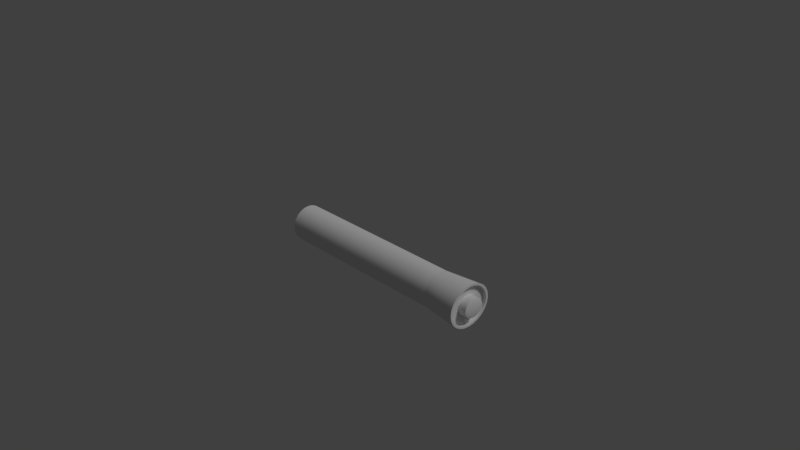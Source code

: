 # Source: dryEraseMarker1.blend  (saved by Blender 2.78.0; exported with 4.5.12 LTS)
import bpy
from mathutils import Matrix  # noqa: F401  (used for matrix-valued properties, if any)

bpy.ops.wm.read_factory_settings(use_empty=True)
scene = bpy.context.scene
scene.name = 'Scene'

# ---- collections
col_collection_1 = bpy.data.collections.new('Collection 1'); scene.collection.children.link(col_collection_1)

# ---- materials (node trees are filled in below, after node groups)
mat_color = bpy.data.materials.new('color')
mat_color.alpha_threshold = 0.0
mat_color.use_transparent_shadow = False
mat_color.roughness = 0.5
mat_color.specular_intensity = 0.125
mat_marker = bpy.data.materials.new('marker')
mat_marker.alpha_threshold = 0.0
mat_marker.use_transparent_shadow = False
mat_marker.roughness = 0.5
mat_marker.specular_intensity = 0.125

# ---- node groups
ng_auto_smooth = bpy.data.node_groups.new('Auto Smooth', 'GeometryNodeTree')
_s = ng_auto_smooth.interface.new_socket(name='Geometry', in_out='OUTPUT', socket_type='NodeSocketGeometry')
_s = ng_auto_smooth.interface.new_socket(name='Geometry', in_out='INPUT', socket_type='NodeSocketGeometry')
_s = ng_auto_smooth.interface.new_socket(name='Angle', in_out='INPUT', socket_type='NodeSocketFloat')
_s.subtype = 'ANGLE'
_s.min_value = 0.0
_s.max_value = 3.142
ng_auto_smooth.is_modifier = True
_N = ng_auto_smooth.nodes; _L = ng_auto_smooth.links
n0 = _N.new('NodeGroupOutput'); n0.name = 'Group Output'; n0.location = (480, -100)
n1 = _N.new('NodeGroupInput'); n1.name = 'Group Input'; n1.location = (-420, -300)
n2 = _N.new('NodeGroupInput'); n2.name = 'Group Input.001'; n2.location = (-60, -100)
n3 = _N.new('GeometryNodeSetShadeSmooth'); n3.name = 'Set Shade Smooth'; n3.location = (120, -100)
n3.domain = 'EDGE'
n4 = _N.new('GeometryNodeSetShadeSmooth'); n4.name = 'Set Shade Smooth.001'; n4.location = (300, -100)
n5 = _N.new('GeometryNodeInputMeshEdgeAngle'); n5.name = 'Edge Angle'; n5.location = (-420, -220)
n6 = _N.new('GeometryNodeInputEdgeSmooth'); n6.name = 'Is Edge Smooth'; n6.location = (-60, -160)
n7 = _N.new('GeometryNodeInputShadeSmooth'); n7.name = 'Is Face Smooth'; n7.location = (-240, -340)
n8 = _N.new('FunctionNodeBooleanMath'); n8.name = 'Boolean Math'; n8.location = (-60, -220)
n9 = _N.new('FunctionNodeCompare'); n9.name = 'Compare'; n9.location = (-240, -180)
n9.operation = 'LESS_EQUAL'
_L.new(n5.outputs[0], n9.inputs[0])
_L.new(n4.outputs[0], n0.inputs[0])
_L.new(n1.outputs[1], n9.inputs[1])
_L.new(n9.outputs[0], n8.inputs[0])
_L.new(n7.outputs[0], n8.inputs[1])
_L.new(n2.outputs[0], n3.inputs[0])
_L.new(n6.outputs[0], n3.inputs[1])
_L.new(n3.outputs[0], n4.inputs[0])
_L.new(n8.outputs[0], n3.inputs[2])
n0.is_active_output = True

# ---- material node trees

# ---- world
world_world = bpy.data.worlds.new('World'); scene.world = world_world
world_world.color = (0.05088, 0.05088, 0.05088)
world_world.use_sun_shadow = False
world_world.sun_shadow_jitter_overblur = 0.0
world_world.cycles.sampling_method = 'MANUAL'

# ---- cameras
cam_camera = bpy.data.cameras.new('Camera')
cam_camera.clip_end = 100.0
cam_camera.lens = 35.0
cam_camera.sensor_width = 32.0
cam_camera.sensor_height = 18.0
cam_camera.ortho_scale = 7.314
cam_camera.dof.focus_distance = 0.0
cam_camera.dof.aperture_fstop = 128.0

# ---- lights
light_lamp = bpy.data.lights.new('Lamp', 'SUN')
light_lamp.transmission_factor = 0.0
light_lamp.cutoff_distance = 30.0
light_lamp.angle = 0.1993
light_lamp.energy = 1.0
light_lamp.shadow_buffer_clip_start = 1.001
light_lamp.shadow_soft_size = 0.1
light_lamp.shadow_cascade_max_distance = 1000.0

# ---- meshes
me_cylinder = bpy.data.meshes.new('Cylinder')
me_cylinder.from_pydata([(1.157e-29, 0.25, -1.25), (-1.157e-29, 0.25, 1.25), (0.125, 0.2165, -1.25), (0.125, 0.2165, 1.25), (0.2165, 0.125, -1.25), (0.2165, 0.125, 1.25), (0.25, -1.093e-08, -1.25), (0.25, -1.093e-08, 1.25), (0.2165, -0.125, -1.25), (0.2165, -0.125, 1.25), (0.125, -0.2165, -1.25), (0.125, -0.2165, 1.25), (3.775e-08, -0.25, -1.25), (3.775e-08, -0.25, 1.25), (-0.125, -0.2165, -1.25), (-0.125, -0.2165, 1.25), (-0.2165, -0.125, -1.25), (-0.2165, -0.125, 1.25), (-0.25, -1.162e-07, -1.25), (-0.25, -1.162e-07, 1.25), (-0.2165, 0.125, -1.25), (-0.2165, 0.125, 1.25), (-0.125, 0.2165, -1.25), (-0.125, 0.2165, 1.25), (-2.04e-08, 0.2813, 1.75), (0.1582, 0.2436, 1.75), (0.274, 0.1406, 1.75), (0.3164, 1.447e-08, 1.75), (0.274, -0.1406, 1.75), (0.1582, -0.2436, 1.75), (2.737e-08, -0.2812, 1.75), (-0.1582, -0.2436, 1.75), (-0.274, -0.1406, 1.75), (-0.3164, -1.04e-07, 1.75), (-0.274, 0.1406, 1.75), (-0.1582, 0.2436, 1.75), (-2.425e-08, 0.125, 1.75), (0.07031, 0.1083, 1.75), (0.1218, 0.0625, 1.75), (0.1406, -3.228e-09, 1.75), (0.1218, -0.0625, 1.75), (0.07031, -0.1083, 1.75), (-3.012e-09, -0.125, 1.75), (-0.07031, -0.1083, 1.75), (-0.1218, -0.0625, 1.75), (-0.1406, -5.588e-08, 1.75), (-0.1218, 0.0625, 1.75), (-0.07031, 0.1083, 1.75), (-2.501e-08, 0.09375, 1.825), (0.05273, 0.08119, 1.825), (0.09134, 0.04687, 1.825), (0.1055, -6.767e-09, 1.825), (0.09134, -0.04688, 1.825), (0.05273, -0.08119, 1.825), (-9.089e-09, -0.09375, 1.825), (-0.05273, -0.08119, 1.825), (-0.09134, -0.04688, 1.825), (-0.1055, -4.626e-08, 1.825), (-0.09134, 0.04687, 1.825), (-0.05273, 0.08119, 1.825), (0.1218, -0.0625, 1.812), (0.07031, -0.1083, 1.812), (-0.07031, 0.1083, 1.812), (-2.534e-08, 0.125, 1.812), (0.07031, 0.1083, 1.812), (0.1218, 0.0625, 1.812), (-0.1218, -0.0625, 1.812), (-0.1406, -5.479e-08, 1.812), (-4.105e-09, -0.125, 1.812), (0.1406, -2.136e-09, 1.812), (-0.1218, 0.0625, 1.812), (-0.07031, -0.1083, 1.812), (-2.122e-08, 0.2531, 1.75), (0.1424, 0.2192, 1.75), (0.2466, 0.1266, 1.75), (0.2848, 1.097e-08, 1.75), (0.2466, -0.1266, 1.75), (0.1424, -0.2192, 1.75), (2.178e-08, -0.2531, 1.75), (-0.1424, -0.2192, 1.75), (-0.2466, -0.1266, 1.75), (-0.2848, -9.565e-08, 1.75), (-0.2466, 0.1266, 1.75), (-0.1424, 0.2192, 1.75), (-2.468e-08, 0.1125, 1.75), (0.06328, 0.09743, 1.75), (0.1096, 0.05625, 1.75), (0.1266, -4.954e-09, 1.75), (0.1096, -0.05625, 1.75), (0.06328, -0.09743, 1.75), (-5.567e-09, -0.1125, 1.75), (-0.06328, -0.09743, 1.75), (-0.1096, -0.05625, 1.75), (-0.1266, -5.234e-08, 1.75), (-0.1096, 0.05625, 1.75), (-0.06328, 0.09743, 1.75), (0.06484, 0.242, -1.25), (0.06484, 0.242, 1.25), (0.1772, 0.1772, -1.25), (0.1772, 0.1772, 1.25), (0.242, 0.06484, -1.25), (0.242, 0.06484, 1.25), (0.242, -0.06484, -1.25), (0.242, -0.06484, 1.25), (0.1772, -0.1772, -1.25), (0.1772, -0.1772, 1.25), (0.06484, -0.242, -1.25), (0.06484, -0.242, 1.25), (-0.06484, -0.242, -1.25), (-0.06484, -0.242, 1.25), (-0.1772, -0.1772, -1.25), (-0.1772, -0.1772, 1.25), (-0.242, -0.06484, -1.25), (-0.242, -0.06484, 1.25), (-0.242, 0.06484, -1.25), (-0.242, 0.06484, 1.25), (-0.1772, 0.1772, -1.25), (-0.1772, 0.1772, 1.25), (-0.06484, 0.242, -1.25), (-0.06484, 0.242, 1.25), (0.08207, 0.2723, 1.75), (0.2242, 0.1993, 1.75), (0.3063, 0.07295, 1.75), (0.3063, -0.07295, 1.75), (0.2242, -0.1993, 1.75), (0.08207, -0.2723, 1.75), (-0.08207, -0.2723, 1.75), (-0.2242, -0.1993, 1.75), (-0.3063, -0.07295, 1.75), (-0.3063, 0.07295, 1.75), (-0.2242, 0.1993, 1.75), (-0.08207, 0.2723, 1.75), (0.03647, 0.121, 1.75), (0.09965, 0.08858, 1.75), (0.1361, 0.03242, 1.75), (0.1361, -0.03242, 1.75), (0.09965, -0.08858, 1.75), (0.03647, -0.121, 1.75), (-0.03647, -0.121, 1.75), (-0.09965, -0.08858, 1.75), (-0.1361, -0.03242, 1.75), (-0.1361, 0.03242, 1.75), (-0.09965, 0.08858, 1.75), (-0.03647, 0.121, 1.75), (-4.289e-09, -0.1187, 1.75), (0.0668, -0.1028, 1.75), (-0.0668, 0.1028, 1.75), (-2.446e-08, 0.1188, 1.75), (0.1336, -4.091e-09, 1.75), (0.1157, -0.05938, 1.75), (0.02736, 0.09075, 1.825), (0.07474, 0.06643, 1.825), (0.1021, 0.02432, 1.825), (0.1021, -0.02432, 1.825), (0.07474, -0.06643, 1.825), (0.02736, -0.09075, 1.825), (-0.02736, -0.09075, 1.825), (-0.07474, -0.06643, 1.825), (-0.1021, -0.02432, 1.825), (-0.1021, 0.02432, 1.825), (-0.07474, 0.06643, 1.825), (-0.02736, 0.09075, 1.825), (-0.09965, -0.08858, 1.812), (0.03647, 0.121, 1.812), (-0.09965, 0.08858, 1.812), (0.1361, -0.03242, 1.812), (-0.03647, -0.121, 1.812), (-0.1361, 0.03242, 1.812), (0.1361, 0.03242, 1.812), (0.03647, -0.121, 1.812), (-0.1361, -0.03242, 1.812), (0.09965, 0.08858, 1.812), (-0.03647, 0.121, 1.812), (0.09965, -0.08858, 1.812), (0.07386, 0.245, 1.75), (0.2018, 0.1794, 1.75), (0.2757, 0.06565, 1.75), (0.2757, -0.06565, 1.75), (0.2018, -0.1794, 1.75), (0.07386, -0.245, 1.75), (-0.07386, -0.245, 1.75), (-0.2018, -0.1794, 1.75), (-0.2757, -0.06565, 1.75), (-0.2757, 0.06565, 1.75), (-0.2018, 0.1794, 1.75), (-0.07386, 0.245, 1.75), (0.03164, 0.105, 1.75), (0.08644, 0.07684, 1.75), (0.1181, 0.02812, 1.75), (0.1181, -0.02813, 1.75), (0.08644, -0.07684, 1.75), (0.03164, -0.105, 1.75), (-0.03164, -0.105, 1.75), (-0.08644, -0.07684, 1.75), (-0.1181, -0.02813, 1.75), (-0.1181, 0.02812, 1.75), (-0.08644, 0.07684, 1.75), (-0.03164, 0.105, 1.75), (-0.0668, -0.1028, 1.75), (-0.1157, -0.05938, 1.75), (0.0668, 0.1028, 1.75), (-0.1336, -5.411e-08, 1.75), (0.1157, 0.05937, 1.75), (-0.1157, 0.05937, 1.75), (-0.09125, 0.08111, 1.75), (0.1246, 0.02969, 1.75), (-0.1246, 0.02969, 1.75), (0.09125, 0.08111, 1.75), (-0.1246, -0.02969, 1.75), (0.0334, 0.1108, 1.75), (0.1246, -0.02969, 1.75), (-0.0334, 0.1108, 1.75), (0.09125, -0.08111, 1.75), (0.0334, -0.1108, 1.75), (-0.0334, -0.1108, 1.75), (-0.09125, -0.08111, 1.75), (-3.475e-09, 0.09375, -1.25), (0.04687, 0.08119, -1.25), (0.08119, 0.04687, -1.25), (0.09375, -2.57e-08, -1.25), (0.08119, -0.04688, -1.25), (0.04688, -0.08119, -1.25), (1.068e-08, -0.09375, -1.25), (-0.04687, -0.08119, -1.25), (-0.08119, -0.04688, -1.25), (-0.09375, -6.519e-08, -1.25), (-0.08119, 0.04687, -1.25), (-0.04688, 0.08119, -1.25), (0.02432, 0.09075, -1.25), (0.06643, 0.06643, -1.25), (0.09075, 0.02432, -1.25), (0.09075, -0.02432, -1.25), (0.06643, -0.06643, -1.25), (0.02432, -0.09075, -1.25), (-0.02432, -0.09075, -1.25), (-0.06643, -0.06643, -1.25), (-0.09075, -0.02432, -1.25), (-0.09075, 0.02432, -1.25), (-0.06643, 0.06643, -1.25), (-0.02432, 0.09075, -1.25), (-5.68e-09, 0.09141, -1.2), (0.0457, 0.07916, -1.2), (0.07916, 0.0457, -1.2), (0.09141, -2.373e-08, -1.2), (0.07916, -0.0457, -1.2), (0.0457, -0.07916, -1.2), (8.122e-09, -0.09141, -1.2), (-0.0457, -0.07916, -1.2), (-0.07916, -0.0457, -1.2), (-0.09141, -6.223e-08, -1.2), (-0.07916, 0.0457, -1.2), (-0.0457, 0.07916, -1.2), (0.02371, 0.08848, -1.2), (0.06477, 0.06477, -1.2), (0.08848, 0.02371, -1.2), (0.08848, -0.02371, -1.2), (0.06477, -0.06477, -1.2), (0.02371, -0.08848, -1.2), (-0.02371, -0.08848, -1.2), (-0.06477, -0.06477, -1.2), (-0.08848, -0.02371, -1.2), (-0.08848, 0.02371, -1.2), (-0.06477, 0.06477, -1.2), (-0.02371, 0.08848, -1.2), (-0.1421, 0.08203, -1.255), (-0.1588, 0.04255, -1.255), (0.1588, 0.04255, -1.255), (0.1421, 0.08203, -1.255), (0.1641, -1.791e-08, -1.255), (-0.1163, -0.1163, -1.255), (-0.08203, -0.1421, -1.255), (0.04255, 0.1588, -1.255), (-1.699e-10, 0.1641, -1.255), (-0.04255, -0.1588, -1.255), (-0.08203, 0.1421, -1.255), (-0.1163, 0.1163, -1.255), (0.04255, -0.1588, -1.255), (0.08203, -0.1421, -1.255), (0.1421, -0.08203, -1.255), (0.1588, -0.04255, -1.255), (-0.1421, -0.08203, -1.255), (-0.1588, -0.04255, -1.255), (-0.04255, 0.1588, -1.255), (0.08203, 0.1421, -1.255), (0.1163, -0.1163, -1.255), (0.1163, 0.1163, -1.255), (2.46e-08, -0.1641, -1.255), (-0.1641, -8.701e-08, -1.255), (-2.206e-08, 0.125, 1.7), (0.07031, 0.1083, 1.7), (0.1218, 0.0625, 1.7), (0.1406, -5.414e-09, 1.7), (0.1218, -0.0625, 1.7), (0.07031, -0.1083, 1.7), (-8.264e-10, -0.125, 1.7), (-0.07031, -0.1083, 1.7), (-0.1218, -0.0625, 1.7), (-0.1406, -5.806e-08, 1.7), (-0.1218, 0.0625, 1.7), (-0.07031, 0.1083, 1.7), (-1.903e-08, 0.2531, 1.7), (0.1424, 0.2192, 1.7), (0.2466, 0.1266, 1.7), (0.2848, 8.786e-09, 1.7), (0.2466, -0.1266, 1.7), (0.1424, -0.2192, 1.7), (2.396e-08, -0.2531, 1.7), (-0.1424, -0.2192, 1.7), (-0.2466, -0.1266, 1.7), (-0.2848, -9.783e-08, 1.7), (-0.2466, 0.1266, 1.7), (-0.1424, 0.2192, 1.7), (0.03647, 0.121, 1.7), (0.09965, 0.08858, 1.7), (0.1361, 0.03242, 1.7), (0.1361, -0.03242, 1.7), (0.09965, -0.08858, 1.7), (0.03647, -0.121, 1.7), (-0.03647, -0.121, 1.7), (-0.09965, -0.08858, 1.7), (-0.1361, -0.03242, 1.7), (-0.1361, 0.03242, 1.7), (-0.09965, 0.08858, 1.7), (-0.03647, 0.121, 1.7), (0.07386, 0.245, 1.7), (0.2018, 0.1794, 1.7), (0.2757, 0.06565, 1.7), (0.2757, -0.06565, 1.7), (0.2018, -0.1794, 1.7), (0.07386, -0.245, 1.7), (-0.07386, -0.245, 1.7), (-0.2018, -0.1794, 1.7), (-0.2757, -0.06565, 1.7), (-0.2757, 0.06565, 1.7), (-0.2018, 0.1794, 1.7), (-0.07386, 0.245, 1.7)], [], [(114, 115, 21, 20), (265, 264, 226, 237), (215, 199, 92, 193), (118, 119, 1, 0), (13, 107, 125, 30), (11, 105, 124, 29), (9, 103, 123, 28), (1, 119, 131, 24), (3, 97, 120, 25), (7, 101, 122, 27), (23, 117, 130, 35), (5, 99, 121, 26), (21, 115, 129, 34), (19, 113, 128, 33), (17, 111, 127, 32), (61, 173, 154, 53), (26, 121, 175, 74), (214, 198, 91, 192), (33, 128, 182, 81), (25, 120, 174, 73), (213, 144, 90, 191), (32, 127, 181, 80), (212, 145, 89, 190), (211, 147, 84, 197), (31, 126, 180, 79), (210, 149, 88, 189), (49, 150, 48, 161, 59, 160, 58, 159, 57, 158, 56, 157, 55, 156, 54, 155, 53, 154, 52, 153, 51, 152, 50, 151), (30, 125, 179, 78), (63, 172, 161, 48), (65, 171, 151, 50), (67, 170, 158, 57), (68, 169, 155, 54), (69, 168, 152, 51), (70, 167, 159, 58), (71, 166, 156, 55), (60, 165, 153, 52), (62, 164, 160, 59), (64, 163, 150, 49), (66, 162, 157, 56), (44, 139, 162, 66), (37, 132, 163, 64), (47, 142, 164, 62), (40, 135, 165, 60), (43, 138, 166, 71), (46, 141, 167, 70), (39, 134, 168, 69), (42, 137, 169, 68), (45, 140, 170, 67), (38, 133, 171, 65), (36, 143, 172, 63), (75, 176, 326, 303), (209, 200, 85, 186), (34, 129, 183, 82), (208, 201, 93, 194), (27, 122, 176, 75), (207, 202, 86, 187), (35, 130, 184, 83), (206, 203, 94, 195), (28, 123, 177, 76), (205, 148, 87, 188), (24, 131, 185, 72), (204, 146, 95, 196), (203, 204, 196, 94), (46, 142, 204, 203), (142, 47, 146, 204), (124, 28, 76, 178), (202, 205, 188, 86), (38, 134, 205, 202), (134, 39, 148, 205), (131, 35, 83, 185), (201, 206, 195, 93), (45, 141, 206, 201), (141, 46, 203, 206), (123, 27, 75, 177), (200, 207, 187, 85), (37, 133, 207, 200), (133, 38, 202, 207), (130, 34, 82, 184), (199, 208, 194, 92), (44, 140, 208, 199), (140, 45, 201, 208), (122, 26, 74, 176), (147, 209, 186, 84), (36, 132, 209, 147), (132, 37, 200, 209), (129, 33, 81, 183), (177, 75, 303, 327), (40, 136, 316, 292), (138, 43, 295, 318), (74, 175, 325, 302), (176, 74, 302, 326), (39, 135, 315, 291), (137, 42, 294, 317), (73, 174, 324, 301), (175, 73, 301, 325), (38, 134, 314, 290), (136, 41, 293, 316), (174, 72, 300, 324), (37, 133, 313, 289), (135, 40, 292, 315), (72, 185, 335, 300), (36, 132, 312, 288), (134, 39, 291, 314), (83, 184, 334, 311), (185, 83, 311, 335), (133, 38, 290, 313), (82, 183, 333, 310), (184, 82, 310, 334), (132, 37, 289, 312), (41, 136, 173, 61), (136, 40, 60, 173), (143, 47, 62, 172), (133, 37, 64, 171), (140, 44, 66, 170), (137, 41, 61, 169), (134, 38, 65, 168), (141, 45, 67, 167), (138, 42, 68, 166), (135, 39, 69, 165), (142, 46, 70, 164), (132, 36, 63, 163), (139, 43, 71, 162), (162, 71, 55, 157), (163, 63, 48, 150), (164, 70, 58, 160), (165, 69, 51, 153), (166, 68, 54, 156), (167, 67, 57, 159), (168, 65, 50, 152), (169, 61, 53, 155), (170, 66, 56, 158), (171, 64, 49, 151), (172, 62, 59, 161), (148, 210, 189, 87), (39, 135, 210, 148), (135, 40, 149, 210), (125, 29, 77, 179), (146, 211, 197, 95), (47, 143, 211, 146), (143, 36, 147, 211), (149, 212, 190, 88), (40, 136, 212, 149), (136, 41, 145, 212), (126, 30, 78, 180), (145, 213, 191, 89), (41, 137, 213, 145), (137, 42, 144, 213), (127, 31, 79, 181), (120, 24, 72, 174), (144, 214, 192, 90), (42, 138, 214, 144), (138, 43, 198, 214), (128, 32, 80, 182), (121, 25, 73, 175), (173, 60, 52, 154), (111, 15, 31, 127), (113, 17, 32, 128), (115, 19, 33, 129), (99, 3, 25, 121), (117, 21, 34, 130), (101, 5, 26, 122), (97, 1, 24, 120), (119, 23, 35, 131), (103, 7, 27, 123), (105, 9, 28, 124), (107, 11, 29, 125), (198, 215, 193, 91), (43, 139, 215, 198), (139, 44, 199, 215), (22, 23, 119, 118), (116, 117, 23, 22), (20, 21, 117, 116), (15, 109, 126, 31), (109, 13, 30, 126), (18, 19, 115, 114), (112, 113, 19, 18), (16, 17, 113, 112), (110, 111, 17, 16), (14, 15, 111, 110), (108, 109, 15, 14), (12, 13, 109, 108), (106, 107, 13, 12), (10, 11, 107, 106), (104, 105, 11, 10), (8, 9, 105, 104), (102, 103, 9, 8), (6, 7, 103, 102), (100, 101, 7, 6), (4, 5, 101, 100), (98, 99, 5, 4), (2, 3, 99, 98), (96, 97, 3, 2), (1, 97, 96, 0), (29, 124, 178, 77), (230, 219, 243, 254), (267, 266, 230, 218), (266, 268, 219, 230), (270, 269, 235, 223), (272, 271, 228, 216), (273, 270, 223, 234), (275, 274, 227, 238), (277, 276, 233, 221), (264, 275, 238, 226), (279, 278, 220, 231), (269, 280, 224, 235), (268, 279, 231, 219), (280, 281, 236, 224), (282, 272, 216, 239), (271, 283, 217, 228), (284, 277, 221, 232), (283, 285, 229, 217), (286, 273, 234, 222), (281, 287, 225, 236), (274, 282, 239, 227), (285, 267, 218, 229), (278, 284, 232, 220), (276, 286, 222, 233), (287, 265, 237, 225), (240, 252, 241, 253, 242, 254, 243, 255, 244, 256, 245, 257, 246, 258, 247, 259, 248, 260, 249, 261, 250, 262, 251, 263), (221, 233, 257, 245), (238, 227, 251, 262), (231, 220, 244, 255), (222, 234, 258, 246), (239, 216, 240, 263), (232, 221, 245, 256), (223, 235, 259, 247), (216, 228, 252, 240), (233, 222, 246, 257), (224, 236, 260, 248), (217, 229, 253, 241), (234, 223, 247, 258), (225, 237, 261, 249), (218, 230, 254, 242), (235, 224, 248, 259), (226, 238, 262, 250), (228, 217, 241, 252), (219, 231, 255, 243), (236, 225, 249, 260), (227, 239, 263, 251), (229, 218, 242, 253), (220, 232, 256, 244), (237, 226, 250, 261), (18, 114, 265, 287), (106, 12, 286, 276), (8, 104, 284, 278), (98, 4, 267, 285), (22, 118, 282, 274), (112, 18, 287, 281), (12, 108, 273, 286), (2, 98, 285, 283), (104, 10, 277, 284), (96, 2, 283, 271), (118, 0, 272, 282), (16, 112, 281, 280), (6, 102, 279, 268), (110, 16, 280, 269), (102, 8, 278, 279), (20, 116, 275, 264), (10, 106, 276, 277), (116, 22, 274, 275), (108, 14, 270, 273), (0, 96, 271, 272), (14, 110, 269, 270), (100, 6, 268, 266), (4, 100, 266, 267), (114, 20, 264, 265), (323, 335, 311, 299), (300, 335, 323, 288), (312, 324, 300, 288), (301, 324, 312, 289), (313, 325, 301, 289), (302, 325, 313, 290), (314, 326, 302, 290), (303, 326, 314, 291), (315, 327, 303, 291), (304, 327, 315, 292), (316, 328, 304, 292), (305, 328, 316, 293), (317, 329, 305, 293), (306, 329, 317, 294), (318, 330, 306, 294), (307, 330, 318, 295), (319, 331, 307, 295), (308, 331, 319, 296), (320, 332, 308, 296), (309, 332, 320, 297), (321, 333, 309, 297), (310, 333, 321, 298), (322, 334, 310, 298), (311, 334, 322, 299), (139, 44, 296, 319), (41, 137, 317, 293), (178, 76, 304, 328), (76, 177, 327, 304), (140, 45, 297, 320), (42, 138, 318, 294), (179, 77, 305, 329), (77, 178, 328, 305), (141, 46, 298, 321), (43, 139, 319, 295), (180, 78, 306, 330), (78, 179, 329, 306), (142, 47, 299, 322), (44, 140, 320, 296), (181, 79, 307, 331), (79, 180, 330, 307), (143, 36, 288, 323), (45, 141, 321, 297), (182, 80, 308, 332), (80, 181, 331, 308), (46, 142, 322, 298), (183, 81, 309, 333), (81, 182, 332, 309), (47, 143, 323, 299)])
me_cylinder.polygons.foreach_set('use_smooth', [1, 1, 1, 1, 1, 1, 1, 1, 1, 1, 1, 1, 1, 1, 1, 1, 1, 1, 1, 1, 1, 1, 1, 1, 1, 1, 1, 1, 1, 1, 1, 1, 1, 1, 1, 1, 1, 1, 1, 1, 1, 1, 1, 1, 1, 1, 1, 1, 1, 1, 1, 1, 1, 1, 1, 1, 1, 1, 1, 1, 1, 1, 1, 1, 1, 1, 1, 1, 1, 1, 1, 1, 1, 1, 1, 1, 1, 1, 1, 1, 1, 1, 1, 1, 1, 1, 1, 1, 1, 1, 1, 1, 1, 1, 1, 1, 1, 1, 1, 1, 1, 1, 1, 1, 1, 1, 1, 1, 1, 1, 1, 1, 1, 1, 1, 1, 1, 1, 1, 1, 1, 1, 1, 1, 1, 1, 1, 1, 1, 1, 1, 1, 1, 1, 1, 1, 1, 1, 1, 1, 1, 1, 1, 1, 1, 1, 1, 1, 1, 1, 1, 1, 1, 1, 1, 1, 1, 1, 1, 1, 1, 1, 1, 1, 1, 1, 1, 1, 1, 1, 1, 1, 1, 1, 1, 1, 1, 1, 1, 1, 1, 1, 1, 1, 1, 1, 1, 1, 1, 1, 1, 1, 1, 1, 1, 1, 1, 1, 1, 1, 1, 1, 1, 1, 1, 1, 1, 1, 1, 1, 1, 1, 1, 1, 1, 1, 1, 1, 1, 1, 1, 1, 1, 1, 1, 1, 1, 1, 1, 1, 1, 1, 1, 1, 1, 1, 1, 1, 1, 1, 1, 1, 1, 1, 1, 1, 1, 1, 1, 1, 1, 1, 1, 1, 1, 1, 1, 1, 1, 1, 1, 1, 1, 1, 1, 1, 1, 1, 0, 0, 0, 0, 0, 0, 0, 0, 0, 0, 0, 0, 0, 0, 0, 0, 0, 0, 0, 0, 0, 0, 1, 1, 1, 1, 1, 1, 1, 1, 1, 1, 1, 1, 1, 1, 1, 1, 1, 1, 1, 1, 1, 1, 1, 1])
me_cylinder.polygons.foreach_set('material_index', [1, 1, 0, 1, 0, 0, 0, 0, 0, 0, 0, 0, 0, 0, 0, 0, 0, 0, 0, 0, 0, 0, 0, 0, 0, 0, 0, 0, 0, 0, 0, 0, 0, 0, 0, 0, 0, 0, 0, 0, 0, 0, 0, 0, 0, 0, 0, 0, 0, 0, 0, 0, 0, 0, 0, 0, 0, 0, 0, 0, 0, 0, 0, 0, 0, 0, 0, 0, 0, 0, 0, 0, 0, 0, 0, 0, 0, 0, 0, 0, 0, 0, 0, 0, 0, 0, 0, 0, 0, 0, 0, 0, 0, 0, 0, 0, 0, 0, 0, 0, 0, 0, 0, 0, 0, 0, 0, 0, 0, 0, 0, 0, 0, 0, 0, 0, 0, 0, 0, 0, 0, 0, 0, 0, 0, 0, 0, 0, 0, 0, 0, 0, 0, 0, 0, 0, 0, 0, 0, 0, 0, 0, 0, 0, 0, 0, 0, 0, 0, 0, 0, 0, 0, 0, 0, 0, 0, 0, 0, 0, 0, 0, 0, 0, 0, 0, 0, 0, 0, 1, 1, 1, 0, 0, 1, 1, 1, 1, 1, 1, 1, 1, 1, 1, 1, 1, 1, 1, 1, 1, 1, 1, 1, 0, 1, 1, 1, 1, 1, 1, 1, 1, 1, 1, 1, 1, 1, 1, 1, 1, 1, 1, 1, 1, 1, 1, 1, 1, 1, 1, 1, 1, 1, 1, 1, 1, 1, 1, 1, 1, 1, 1, 1, 1, 1, 1, 1, 1, 1, 1, 1, 1, 1, 1, 1, 1, 1, 1, 1, 1, 1, 1, 1, 1, 1, 1, 1, 1, 1, 1, 1, 1, 1, 1, 1, 1, 0, 0, 0, 0, 0, 0, 0, 0, 0, 0, 0, 0, 0, 0, 0, 0, 0, 0, 0, 0, 0, 0, 0, 0, 0, 0, 0, 0, 0, 0, 0, 0, 0, 0, 0, 0, 0, 0, 0, 0, 0, 0, 0, 0, 0, 0, 0, 0])
_k = set([(0, 96), (0, 118), (1, 97), (1, 119), (2, 96), (2, 98), (3, 97), (3, 99), (4, 98), (4, 100), (5, 99), (5, 101), (6, 100), (6, 102), (7, 101), (7, 103), (8, 102), (8, 104), (9, 103), (9, 105), (10, 104), (10, 106), (11, 105), (11, 107), (12, 106), (12, 108), (13, 107), (13, 109), (14, 108), (14, 110), (15, 109), (15, 111), (16, 110), (16, 112), (17, 111), (17, 113), (18, 112), (18, 114), (19, 113), (19, 115), (20, 114), (20, 116), (21, 115), (21, 117), (22, 116), (22, 118), (23, 117), (23, 119), (216, 228), (216, 239), (217, 228), (217, 229), (218, 229), (218, 230), (219, 230), (219, 231), (220, 231), (220, 232), (221, 232), (221, 233), (222, 233), (222, 234), (223, 234), (223, 235), (224, 235), (224, 236), (225, 236), (225, 237), (226, 237), (226, 238), (227, 238), (227, 239), (240, 252), (240, 263), (241, 252), (241, 253), (242, 253), (242, 254), (243, 254), (243, 255), (244, 255), (244, 256), (245, 256), (245, 257), (246, 257), (246, 258), (247, 258), (247, 259), (248, 259), (248, 260), (249, 260), (249, 261), (250, 261), (250, 262), (251, 262), (251, 263)])
me_cylinder.attributes.new('sharp_edge', 'BOOLEAN', 'EDGE').data.foreach_set('value', [ (min(e.vertices), max(e.vertices)) in _k for e in me_cylinder.edges])
_uv = me_cylinder.uv_layers.new(name='UVMap')
_uv.uv.foreach_set('vector', [0.03304, 0.0093, 0.0125, 0.9139, 0.01361, 0.9185, 0.03511, 0.01247, 0.03175, 0.007506, 0.03287, 0.01198, 0.03043, 0.01483, 0.02972, 0.01308, 0.2336, 0.7265, 0.2287, 0.7078, 0.2327, 0.7082, 0.2373, 0.726, 0.03749, 0.02297, 0.01485, 0.9399, 0.01435, 0.9495, 0.037, 0.02599, 0.3542, 0.04731, 0.4354, 0.01409, 0.4904, 0.1322, 0.4181, 0.1668, 0.5217, 0.0001176, 0.6085, 0.006584, 0.6456, 0.08098, 0.5657, 0.1038, 0.6909, 0.03401, 0.7629, 0.08223, 0.8429, 0.05368, 0.7344, 0.06406, 0.6457, 0.593, 0.5646, 0.6262, 0.5094, 0.5081, 0.5818, 0.4735, 0.778, 0.48, 0.7184, 0.544, 0.6508, 0.4324, 0.7164, 0.3857, 0.8179, 0.1503, 0.8439, 0.2338, 0.9123, 0.1833, 0.9999, 0.05315, 0.4783, 0.6402, 0.3914, 0.6337, 0.3542, 0.5595, 0.4341, 0.5367, 0.844, 0.3206, 0.821, 0.4043, 0.7799, 0.3319, 0.8434, 0.2676, 0.3091, 0.6063, 0.237, 0.5581, 0.157, 0.5868, 0.2655, 0.5764, 0.1821, 0.49, 0.156, 0.4065, 0.08781, 0.457, 0.0001176, 0.5872, 0.156, 0.3197, 0.179, 0.236, 0.2202, 0.3082, 0.1568, 0.3726, 0.1426, 0.688, 0.1586, 0.697, 0.1462, 0.7101, 0.1343, 0.7038, 0.8434, 0.2676, 0.7799, 0.3319, 0.7608, 0.3253, 0.8171, 0.265, 0.2522, 0.7601, 0.2384, 0.7452, 0.2419, 0.7437, 0.255, 0.7578, 0.0001176, 0.5872, 0.08781, 0.457, 0.1308, 0.4488, 0.09793, 0.535, 0.7164, 0.3857, 0.6508, 0.4324, 0.6398, 0.421, 0.7017, 0.3764, 0.285, 0.7821, 0.266, 0.775, 0.268, 0.7719, 0.286, 0.7786, 0.1568, 0.3726, 0.2202, 0.3082, 0.2393, 0.3148, 0.1831, 0.3752, 0.3231, 0.7865, 0.304, 0.7892, 0.304, 0.7854, 0.3222, 0.7829, 0.3251, 0.6513, 0.3441, 0.6584, 0.3421, 0.6615, 0.3241, 0.6548, 0.2836, 0.2544, 0.3491, 0.2077, 0.3601, 0.2191, 0.2983, 0.2636, 0.3564, 0.7723, 0.3423, 0.7839, 0.3403, 0.7804, 0.3537, 0.7694, 0.1438, 0.7852, 0.1315, 0.7917, 0.1178, 0.7948, 0.1037, 0.7949, 0.09032, 0.7914, 0.07842, 0.7851, 0.069, 0.7761, 0.06238, 0.7656, 0.05932, 0.7537, 0.0596, 0.7415, 0.0636, 0.7297, 0.07069, 0.7189, 0.08086, 0.71, 0.09315, 0.7035, 0.1069, 0.7003, 0.1209, 0.7003, 0.1343, 0.7038, 0.1462, 0.7101, 0.1556, 0.719, 0.1622, 0.7296, 0.1653, 0.7414, 0.165, 0.7537, 0.161, 0.7655, 0.1539, 0.7763, 0.4181, 0.1668, 0.4904, 0.1322, 0.4938, 0.1477, 0.4254, 0.1805, 0.1198, 0.8122, 0.1003, 0.8122, 0.1037, 0.7949, 0.1178, 0.7948, 0.1782, 0.7715, 0.169, 0.7863, 0.1539, 0.7763, 0.161, 0.7655, 0.04106, 0.7559, 0.04143, 0.7397, 0.0596, 0.7415, 0.05932, 0.7537, 0.1048, 0.6829, 0.1243, 0.683, 0.1209, 0.7003, 0.1069, 0.7003, 0.1835, 0.7393, 0.1832, 0.7555, 0.165, 0.7537, 0.1653, 0.7414, 0.05364, 0.7859, 0.04514, 0.7715, 0.06238, 0.7656, 0.069, 0.7761, 0.06916, 0.6965, 0.0859, 0.6874, 0.09315, 0.7035, 0.08086, 0.71, 0.171, 0.7092, 0.1795, 0.7237, 0.1622, 0.7296, 0.1556, 0.719, 0.082, 0.8072, 0.06604, 0.7982, 0.07842, 0.7851, 0.09032, 0.7914, 0.1555, 0.7987, 0.1387, 0.8077, 0.1315, 0.7917, 0.1438, 0.7852, 0.04639, 0.7237, 0.05565, 0.7089, 0.07069, 0.7189, 0.0636, 0.7297, 0.007469, 0.7076, 0.02203, 0.683, 0.05565, 0.7089, 0.04639, 0.7237, 0.1813, 0.8328, 0.1549, 0.8474, 0.1387, 0.8077, 0.1555, 0.7987, 0.06595, 0.8462, 0.04084, 0.8315, 0.06604, 0.7982, 0.082, 0.8072, 0.2037, 0.6837, 0.2174, 0.7074, 0.1795, 0.7237, 0.171, 0.7092, 0.04332, 0.6624, 0.06977, 0.6478, 0.0859, 0.6874, 0.06916, 0.6965, 0.02093, 0.8115, 0.007179, 0.7878, 0.04514, 0.7715, 0.05364, 0.7859, 0.2245, 0.7335, 0.2244, 0.7607, 0.1832, 0.7555, 0.1835, 0.7393, 0.09948, 0.6404, 0.1299, 0.6409, 0.1243, 0.683, 0.1048, 0.6829, 0.0001176, 0.7617, 0.0001176, 0.7345, 0.04143, 0.7397, 0.04106, 0.7559, 0.2171, 0.7875, 0.2026, 0.8121, 0.169, 0.7863, 0.1782, 0.7715, 0.1252, 0.8547, 0.09476, 0.8543, 0.1003, 0.8122, 0.1198, 0.8122, 0.9021, 0.1054, 0.8694, 0.1915, 0.8095, 0.2005, 0.8161, 0.1514, 0.3579, 0.6733, 0.3717, 0.6882, 0.3682, 0.6897, 0.3551, 0.6756, 0.2655, 0.5764, 0.157, 0.5868, 0.1878, 0.5557, 0.2779, 0.5531, 0.2341, 0.6902, 0.2395, 0.6727, 0.2429, 0.675, 0.2378, 0.6916, 0.9999, 0.05315, 0.9123, 0.1833, 0.8694, 0.1915, 0.9021, 0.1054, 0.3765, 0.7069, 0.3814, 0.7256, 0.3774, 0.7252, 0.3728, 0.7074, 0.4341, 0.5367, 0.3542, 0.5595, 0.3593, 0.54, 0.4347, 0.5193, 0.2536, 0.6611, 0.2678, 0.6495, 0.2698, 0.653, 0.2563, 0.664, 0.7344, 0.06406, 0.8429, 0.05368, 0.8122, 0.0848, 0.7219, 0.08738, 0.376, 0.7432, 0.3706, 0.7607, 0.3672, 0.7584, 0.3723, 0.7418, 0.5818, 0.4735, 0.5094, 0.5081, 0.506, 0.4926, 0.5744, 0.4597, 0.287, 0.6469, 0.3061, 0.6442, 0.306, 0.6481, 0.2879, 0.6505, 0.2678, 0.6495, 0.287, 0.6469, 0.2879, 0.6505, 0.2698, 0.653, 0.2658, 0.6459, 0.2853, 0.6404, 0.287, 0.6469, 0.2678, 0.6495, 0.2853, 0.6404, 0.3062, 0.6404, 0.3061, 0.6442, 0.287, 0.6469, 0.6456, 0.08098, 0.7344, 0.06406, 0.7219, 0.08738, 0.6405, 0.1005, 0.3814, 0.7256, 0.376, 0.7432, 0.3723, 0.7418, 0.3774, 0.7252, 0.3854, 0.7261, 0.3825, 0.7456, 0.376, 0.7432, 0.3814, 0.7256, 0.3825, 0.7456, 0.3741, 0.763, 0.3706, 0.7607, 0.376, 0.7432, 0.5094, 0.5081, 0.4341, 0.5367, 0.4347, 0.5193, 0.506, 0.4926, 0.2395, 0.6727, 0.2536, 0.6611, 0.2563, 0.664, 0.2429, 0.675, 0.236, 0.6704, 0.2489, 0.656, 0.2536, 0.6611, 0.2395, 0.6727, 0.2489, 0.656, 0.2658, 0.6459, 0.2678, 0.6495, 0.2536, 0.6611, 0.8429, 0.05368, 0.9999, 0.05315, 0.9021, 0.1054, 0.8122, 0.0848, 0.3717, 0.6882, 0.3765, 0.7069, 0.3728, 0.7074, 0.3682, 0.6897, 0.3752, 0.6867, 0.3831, 0.706, 0.3765, 0.7069, 0.3717, 0.6882, 0.3831, 0.706, 0.3854, 0.7261, 0.3814, 0.7256, 0.3765, 0.7069, 0.3542, 0.5595, 0.2655, 0.5764, 0.2779, 0.5531, 0.3593, 0.54, 0.2287, 0.7078, 0.2341, 0.6902, 0.2378, 0.6916, 0.2327, 0.7082, 0.2247, 0.7073, 0.2276, 0.6878, 0.2341, 0.6902, 0.2287, 0.7078, 0.2276, 0.6878, 0.236, 0.6704, 0.2395, 0.6727, 0.2341, 0.6902, 0.9123, 0.1833, 0.8434, 0.2676, 0.8171, 0.265, 0.8694, 0.1915, 0.3441, 0.6584, 0.3579, 0.6733, 0.3551, 0.6756, 0.3421, 0.6615, 0.3462, 0.6554, 0.3628, 0.6693, 0.3579, 0.6733, 0.3441, 0.6584, 0.3628, 0.6693, 0.3752, 0.6867, 0.3717, 0.6882, 0.3579, 0.6733, 0.157, 0.5868, 0.0001176, 0.5872, 0.09793, 0.535, 0.1878, 0.5557, 0.8122, 0.0848, 0.9021, 0.1054, 0.8161, 0.1514, 0.7714, 0.1297, 0.6145, 0.2616, 0.5915, 0.272, 0.5935, 0.2388, 0.6248, 0.2329, 0.466, 0.3343, 0.4359, 0.3525, 0.4094, 0.3283, 0.443, 0.3044, 0.8171, 0.265, 0.7608, 0.3253, 0.7294, 0.3074, 0.7752, 0.2558, 0.8694, 0.1915, 0.8171, 0.265, 0.7752, 0.2558, 0.8095, 0.2005, 0.6356, 0.2494, 0.63, 0.2539, 0.6484, 0.2317, 0.6607, 0.2347, 0.5308, 0.2997, 0.498, 0.3162, 0.4796, 0.2819, 0.5187, 0.264, 0.7017, 0.3764, 0.6398, 0.421, 0.6197, 0.3944, 0.6767, 0.3535, 0.7608, 0.3253, 0.7017, 0.3764, 0.6767, 0.3535, 0.7294, 0.3074, 0.616, 0.2557, 0.6307, 0.2499, 0.6572, 0.246, 0.6432, 0.2642, 0.5915, 0.272, 0.5628, 0.2848, 0.5573, 0.2494, 0.5935, 0.2388, 0.6398, 0.421, 0.5744, 0.4597, 0.5582, 0.4295, 0.6197, 0.3944, 0.5637, 0.2836, 0.5932, 0.2671, 0.6205, 0.2864, 0.5908, 0.3106, 0.63, 0.2539, 0.6145, 0.2616, 0.6248, 0.2329, 0.6484, 0.2317, 0.5744, 0.4597, 0.506, 0.4926, 0.495, 0.4613, 0.5582, 0.4295, 0.5007, 0.3247, 0.5319, 0.3066, 0.5565, 0.3355, 0.5197, 0.3585, 0.6307, 0.2499, 0.6356, 0.2494, 0.6607, 0.2347, 0.6572, 0.246, 0.4347, 0.5193, 0.3593, 0.54, 0.3621, 0.5039, 0.4296, 0.486, 0.506, 0.4926, 0.4347, 0.5193, 0.4296, 0.486, 0.495, 0.4613, 0.5932, 0.2671, 0.616, 0.2557, 0.6432, 0.2642, 0.6205, 0.2864, 0.2779, 0.5531, 0.1878, 0.5557, 0.2285, 0.5108, 0.2937, 0.5131, 0.3593, 0.54, 0.2779, 0.5531, 0.2937, 0.5131, 0.3621, 0.5039, 0.5319, 0.3066, 0.5637, 0.2836, 0.5908, 0.3106, 0.5565, 0.3355, 0.1587, 0.649, 0.1838, 0.6637, 0.1586, 0.697, 0.1426, 0.688, 0.1838, 0.6637, 0.2037, 0.6837, 0.171, 0.7092, 0.1586, 0.697, 0.09476, 0.8543, 0.06595, 0.8462, 0.082, 0.8072, 0.1003, 0.8122, 0.2026, 0.8121, 0.1813, 0.8328, 0.1555, 0.7987, 0.169, 0.7863, 0.0001176, 0.7345, 0.007469, 0.7076, 0.04639, 0.7237, 0.04143, 0.7397, 0.1299, 0.6409, 0.1587, 0.649, 0.1426, 0.688, 0.1243, 0.683, 0.2244, 0.7607, 0.2171, 0.7875, 0.1782, 0.7715, 0.1832, 0.7555, 0.007179, 0.7878, 0.0001176, 0.7617, 0.04106, 0.7559, 0.04514, 0.7715, 0.06977, 0.6478, 0.09948, 0.6404, 0.1048, 0.6829, 0.0859, 0.6874, 0.2174, 0.7074, 0.2245, 0.7335, 0.1835, 0.7393, 0.1795, 0.7237, 0.04084, 0.8315, 0.02093, 0.8115, 0.05364, 0.7859, 0.06604, 0.7982, 0.1549, 0.8474, 0.1252, 0.8547, 0.1198, 0.8122, 0.1387, 0.8077, 0.02203, 0.683, 0.04332, 0.6624, 0.06916, 0.6965, 0.05565, 0.7089, 0.05565, 0.7089, 0.06916, 0.6965, 0.08086, 0.71, 0.07069, 0.7189, 0.1387, 0.8077, 0.1198, 0.8122, 0.1178, 0.7948, 0.1315, 0.7917, 0.06604, 0.7982, 0.05364, 0.7859, 0.069, 0.7761, 0.07842, 0.7851, 0.1795, 0.7237, 0.1835, 0.7393, 0.1653, 0.7414, 0.1622, 0.7296, 0.0859, 0.6874, 0.1048, 0.6829, 0.1069, 0.7003, 0.09315, 0.7035, 0.04514, 0.7715, 0.04106, 0.7559, 0.05932, 0.7537, 0.06238, 0.7656, 0.1832, 0.7555, 0.1782, 0.7715, 0.161, 0.7655, 0.165, 0.7537, 0.1243, 0.683, 0.1426, 0.688, 0.1343, 0.7038, 0.1209, 0.7003, 0.04143, 0.7397, 0.04639, 0.7237, 0.0636, 0.7297, 0.0596, 0.7415, 0.169, 0.7863, 0.1555, 0.7987, 0.1438, 0.7852, 0.1539, 0.7763, 0.1003, 0.8122, 0.082, 0.8072, 0.09032, 0.7914, 0.1037, 0.7949, 0.3706, 0.7607, 0.3564, 0.7723, 0.3537, 0.7694, 0.3672, 0.7584, 0.3741, 0.763, 0.3612, 0.7774, 0.3564, 0.7723, 0.3706, 0.7607, 0.3612, 0.7774, 0.3442, 0.7875, 0.3423, 0.7839, 0.3564, 0.7723, 0.4904, 0.1322, 0.5657, 0.1038, 0.5651, 0.1211, 0.4938, 0.1477, 0.3061, 0.6442, 0.3251, 0.6513, 0.3241, 0.6548, 0.306, 0.6481, 0.3062, 0.6404, 0.327, 0.6453, 0.3251, 0.6513, 0.3061, 0.6442, 0.327, 0.6453, 0.3462, 0.6554, 0.3441, 0.6584, 0.3251, 0.6513, 0.3423, 0.7839, 0.3231, 0.7865, 0.3222, 0.7829, 0.3403, 0.7804, 0.3442, 0.7875, 0.3248, 0.793, 0.3231, 0.7865, 0.3423, 0.7839, 0.3248, 0.793, 0.3039, 0.793, 0.304, 0.7892, 0.3231, 0.7865, 0.3491, 0.2077, 0.4181, 0.1668, 0.4254, 0.1805, 0.3601, 0.2191, 0.304, 0.7892, 0.285, 0.7821, 0.286, 0.7786, 0.304, 0.7854, 0.3039, 0.793, 0.2831, 0.7881, 0.285, 0.7821, 0.304, 0.7892, 0.2831, 0.7881, 0.2639, 0.7781, 0.266, 0.775, 0.285, 0.7821, 0.2202, 0.3082, 0.2836, 0.2544, 0.2983, 0.2636, 0.2393, 0.3148, 0.6508, 0.4324, 0.5818, 0.4735, 0.5744, 0.4597, 0.6398, 0.421, 0.266, 0.775, 0.2522, 0.7601, 0.255, 0.7578, 0.268, 0.7719, 0.2639, 0.7781, 0.2473, 0.7641, 0.2522, 0.7601, 0.266, 0.775, 0.2473, 0.7641, 0.2349, 0.7467, 0.2384, 0.7452, 0.2522, 0.7601, 0.08781, 0.457, 0.1568, 0.3726, 0.1831, 0.3752, 0.1308, 0.4488, 0.7799, 0.3319, 0.7164, 0.3857, 0.7017, 0.3764, 0.7608, 0.3253, 0.1586, 0.697, 0.171, 0.7092, 0.1556, 0.719, 0.1462, 0.7101, 0.179, 0.236, 0.2219, 0.1602, 0.2836, 0.2544, 0.2202, 0.3082, 0.156, 0.4065, 0.156, 0.3197, 0.1568, 0.3726, 0.08781, 0.457, 0.237, 0.5581, 0.1821, 0.49, 0.0001176, 0.5872, 0.157, 0.5868, 0.821, 0.4043, 0.778, 0.48, 0.7164, 0.3857, 0.7799, 0.3319, 0.3914, 0.6337, 0.3091, 0.6063, 0.2655, 0.5764, 0.3542, 0.5595, 0.8439, 0.2338, 0.844, 0.3206, 0.8434, 0.2676, 0.9123, 0.1833, 0.7184, 0.544, 0.6457, 0.593, 0.5818, 0.4735, 0.6508, 0.4324, 0.5646, 0.6262, 0.4783, 0.6402, 0.4341, 0.5367, 0.5094, 0.5081, 0.7629, 0.08223, 0.8179, 0.1503, 0.9999, 0.05315, 0.8429, 0.05368, 0.6085, 0.006584, 0.6909, 0.03401, 0.7344, 0.06406, 0.6456, 0.08098, 0.4354, 0.01409, 0.5217, 0.0001176, 0.5657, 0.1038, 0.4904, 0.1322, 0.2384, 0.7452, 0.2336, 0.7265, 0.2373, 0.726, 0.2419, 0.7437, 0.2349, 0.7467, 0.227, 0.7274, 0.2336, 0.7265, 0.2384, 0.7452, 0.227, 0.7274, 0.2247, 0.7073, 0.2287, 0.7078, 0.2336, 0.7265, 0.03734, 0.01964, 0.01485, 0.9315, 0.01485, 0.9399, 0.03749, 0.02297, 0.03671, 0.01601, 0.01441, 0.9243, 0.01485, 0.9315, 0.03734, 0.01964, 0.03511, 0.01247, 0.01361, 0.9185, 0.01441, 0.9243, 0.03671, 0.01601, 0.2219, 0.1602, 0.2815, 0.09627, 0.3491, 0.2077, 0.2836, 0.2544, 0.2815, 0.09627, 0.3542, 0.04731, 0.4181, 0.1668, 0.3491, 0.2077, 0.03002, 0.007734, 0.01116, 0.9107, 0.0125, 0.9139, 0.03304, 0.0093, 0.02693, 0.009064, 0.009655, 0.9087, 0.01116, 0.9107, 0.03002, 0.007734, 0.02469, 0.01205, 0.00806, 0.908, 0.009655, 0.9087, 0.02693, 0.009064, 0.02288, 0.01543, 0.006443, 0.9087, 0.00806, 0.908, 0.02469, 0.01205, 0.02202, 0.01896, 0.004872, 0.9107, 0.006443, 0.9087, 0.02288, 0.01543, 0.02165, 0.02222, 0.003414, 0.9139, 0.004872, 0.9107, 0.02202, 0.01896, 0.02191, 0.02523, 0.002135, 0.9185, 0.003414, 0.9139, 0.02165, 0.02222, 0.02248, 0.02781, 0.0011, 0.9243, 0.002135, 0.9185, 0.02191, 0.02523, 0.02345, 0.03001, 0.0003733, 0.9314, 0.0011, 0.9243, 0.02248, 0.02781, 0.02461, 0.03174, 1.936e-05, 0.9398, 0.0003733, 0.9314, 0.02345, 0.03001, 0.026, 0.03305, 0.0001013, 0.9494, 1.936e-05, 0.9398, 0.02461, 0.03174, 0.02748, 0.03385, 0.0006822, 0.9602, 0.0001013, 0.9494, 0.026, 0.03305, 0.02906, 0.03423, 0.001825, 0.9723, 0.0006822, 0.9602, 0.02748, 0.03385, 0.03067, 0.03407, 0.003592, 0.9855, 0.001825, 0.9723, 0.02906, 0.03423, 0.03223, 0.03346, 0.006047, 1.0, 0.003592, 0.9855, 0.03067, 0.03407, 0.03375, 0.0323, 0.009192, 0.9856, 0.006047, 1.0, 0.03223, 0.03346, 0.03506, 0.03069, 0.01158, 0.9724, 0.009192, 0.9856, 0.03375, 0.0323, 0.03623, 0.02854, 0.01328, 0.9603, 0.01158, 0.9724, 0.03506, 0.03069, 0.01435, 0.9495, 0.01328, 0.9603, 0.03623, 0.02854, 0.037, 0.02599, 0.5657, 0.1038, 0.6456, 0.08098, 0.6405, 0.1005, 0.5651, 0.1211, 0.0298, 0.02797, 0.02934, 0.02805, 0.02942, 0.02673, 0.02945, 0.02663, 0.03122, 0.03028, 0.03024, 0.03086, 0.0298, 0.02797, 0.03024, 0.02747, 0.03024, 0.03086, 0.02921, 0.03097, 0.02934, 0.02805, 0.0298, 0.02797, 0.02527, 0.01836, 0.02589, 0.01535, 0.02866, 0.01662, 0.02816, 0.0186, 0.03403, 0.02404, 0.03363, 0.02619, 0.03114, 0.02427, 0.03128, 0.0226, 0.02493, 0.02113, 0.02527, 0.01836, 0.02816, 0.0186, 0.02792, 0.02057, 0.03364, 0.01571, 0.03407, 0.01879, 0.03114, 0.0188, 0.03076, 0.01678, 0.02573, 0.0275, 0.02519, 0.02572, 0.02776, 0.02402, 0.02788, 0.02538, 0.03287, 0.01198, 0.03364, 0.01571, 0.03076, 0.01678, 0.03043, 0.01483, 0.0282, 0.03072, 0.02726, 0.03002, 0.02848, 0.02733, 0.02889, 0.0279, 0.02589, 0.01535, 0.02686, 0.01172, 0.02909, 0.01472, 0.02866, 0.01662, 0.02921, 0.03097, 0.0282, 0.03072, 0.02889, 0.0279, 0.02934, 0.02805, 0.02686, 0.01172, 0.0282, 0.007356, 0.02987, 0.01304, 0.02909, 0.01472, 0.03423, 0.0216, 0.03403, 0.02404, 0.03128, 0.0226, 0.03124, 0.02079, 0.03363, 0.02619, 0.03295, 0.02793, 0.03094, 0.0256, 0.03114, 0.02427, 0.0264, 0.02897, 0.02573, 0.0275, 0.02788, 0.02538, 0.02814, 0.02654, 0.03295, 0.02793, 0.03217, 0.02933, 0.03061, 0.02673, 0.03094, 0.0256, 0.02496, 0.02356, 0.02493, 0.02113, 0.02792, 0.02057, 0.02774, 0.02236, 0.0282, 0.007356, 0.03016, 1.936e-05, 0.02981, 0.01237, 0.02987, 0.01304, 0.03407, 0.01879, 0.03423, 0.0216, 0.03124, 0.02079, 0.03114, 0.0188, 0.03217, 0.02933, 0.03122, 0.03028, 0.03024, 0.02747, 0.03061, 0.02673, 0.02726, 0.03002, 0.0264, 0.02897, 0.02814, 0.02654, 0.02848, 0.02733, 0.02519, 0.02572, 0.02496, 0.02356, 0.02774, 0.02236, 0.02776, 0.02402, 0.03016, 1.936e-05, 0.03175, 0.007506, 0.02972, 0.01308, 0.02981, 0.01237, 0.02916, 0.02212, 0.02922, 0.02352, 0.02936, 0.02467, 0.02943, 0.02559, 0.02946, 0.02623, 0.02945, 0.02663, 0.02942, 0.02673, 0.0294, 0.02658, 0.02938, 0.02615, 0.02942, 0.02548, 0.0295, 0.02454, 0.02962, 0.02341, 0.02978, 0.02207, 0.03005, 0.02059, 0.03018, 0.01901, 0.03023, 0.01751, 0.03016, 0.01624, 0.02998, 0.01535, 0.02966, 0.01507, 0.0294, 0.01541, 0.02928, 0.01631, 0.02918, 0.01757, 0.02916, 0.01904, 0.02914, 0.02059, 0.02788, 0.02538, 0.02776, 0.02402, 0.02962, 0.02341, 0.0295, 0.02454, 0.03076, 0.01678, 0.03114, 0.0188, 0.02916, 0.01904, 0.02918, 0.01757, 0.02889, 0.0279, 0.02848, 0.02733, 0.02938, 0.02615, 0.0294, 0.02658, 0.02774, 0.02236, 0.02792, 0.02057, 0.03005, 0.02059, 0.02978, 0.02207, 0.03124, 0.02079, 0.03128, 0.0226, 0.02916, 0.02212, 0.02914, 0.02059, 0.02814, 0.02654, 0.02788, 0.02538, 0.0295, 0.02454, 0.02942, 0.02548, 0.02816, 0.0186, 0.02866, 0.01662, 0.03023, 0.01751, 0.03018, 0.01901, 0.03128, 0.0226, 0.03114, 0.02427, 0.02922, 0.02352, 0.02916, 0.02212, 0.02776, 0.02402, 0.02774, 0.02236, 0.02978, 0.02207, 0.02962, 0.02341, 0.02909, 0.01472, 0.02987, 0.01304, 0.02998, 0.01535, 0.03016, 0.01624, 0.03094, 0.0256, 0.03061, 0.02673, 0.02943, 0.02559, 0.02936, 0.02467, 0.02792, 0.02057, 0.02816, 0.0186, 0.03018, 0.01901, 0.03005, 0.02059, 0.02981, 0.01237, 0.02972, 0.01308, 0.0294, 0.01541, 0.02966, 0.01507, 0.03024, 0.02747, 0.0298, 0.02797, 0.02945, 0.02663, 0.02946, 0.02623, 0.02866, 0.01662, 0.02909, 0.01472, 0.03016, 0.01624, 0.03023, 0.01751, 0.03043, 0.01483, 0.03076, 0.01678, 0.02918, 0.01757, 0.02928, 0.01631, 0.03114, 0.02427, 0.03094, 0.0256, 0.02936, 0.02467, 0.02922, 0.02352, 0.02934, 0.02805, 0.02889, 0.0279, 0.0294, 0.02658, 0.02942, 0.02673, 0.02987, 0.01304, 0.02981, 0.01237, 0.02966, 0.01507, 0.02998, 0.01535, 0.03114, 0.0188, 0.03124, 0.02079, 0.02914, 0.02059, 0.02916, 0.01904, 0.03061, 0.02673, 0.03024, 0.02747, 0.02946, 0.02623, 0.02943, 0.02559, 0.02848, 0.02733, 0.02814, 0.02654, 0.02942, 0.02548, 0.02938, 0.02615, 0.02972, 0.01308, 0.03043, 0.01483, 0.02928, 0.01631, 0.0294, 0.01541, 0.03002, 0.007734, 0.03304, 0.0093, 0.03175, 0.007506, 0.03016, 1.936e-05, 0.02248, 0.02781, 0.02191, 0.02523, 0.02496, 0.02356, 0.02519, 0.02572, 0.026, 0.03305, 0.02461, 0.03174, 0.0264, 0.02897, 0.02726, 0.03002, 0.03375, 0.0323, 0.03223, 0.03346, 0.03122, 0.03028, 0.03217, 0.02933, 0.03734, 0.01964, 0.03749, 0.02297, 0.03423, 0.0216, 0.03407, 0.01879, 0.02693, 0.009064, 0.03002, 0.007734, 0.03016, 1.936e-05, 0.0282, 0.007356, 0.02191, 0.02523, 0.02165, 0.02222, 0.02493, 0.02113, 0.02496, 0.02356, 0.03506, 0.03069, 0.03375, 0.0323, 0.03217, 0.02933, 0.03295, 0.02793, 0.02461, 0.03174, 0.02345, 0.03001, 0.02573, 0.0275, 0.0264, 0.02897, 0.03623, 0.02854, 0.03506, 0.03069, 0.03295, 0.02793, 0.03363, 0.02619, 0.03749, 0.02297, 0.037, 0.02599, 0.03403, 0.02404, 0.03423, 0.0216, 0.02469, 0.01205, 0.02693, 0.009064, 0.0282, 0.007356, 0.02686, 0.01172, 0.02906, 0.03423, 0.02748, 0.03385, 0.0282, 0.03072, 0.02921, 0.03097, 0.02288, 0.01543, 0.02469, 0.01205, 0.02686, 0.01172, 0.02589, 0.01535, 0.02748, 0.03385, 0.026, 0.03305, 0.02726, 0.03002, 0.0282, 0.03072, 0.03511, 0.01247, 0.03671, 0.01601, 0.03364, 0.01571, 0.03287, 0.01198, 0.02345, 0.03001, 0.02248, 0.02781, 0.02519, 0.02572, 0.02573, 0.0275, 0.03671, 0.01601, 0.03734, 0.01964, 0.03407, 0.01879, 0.03364, 0.01571, 0.02165, 0.02222, 0.02202, 0.01896, 0.02527, 0.01836, 0.02493, 0.02113, 0.037, 0.02599, 0.03623, 0.02854, 0.03363, 0.02619, 0.03403, 0.02404, 0.02202, 0.01896, 0.02288, 0.01543, 0.02589, 0.01535, 0.02527, 0.01836, 0.03067, 0.03407, 0.02906, 0.03423, 0.02921, 0.03097, 0.03024, 0.03086, 0.03223, 0.03346, 0.03067, 0.03407, 0.03024, 0.03086, 0.03122, 0.03028, 0.03304, 0.0093, 0.03511, 0.01247, 0.03287, 0.01198, 0.03175, 0.007506, 0.4807, 0.3766, 0.495, 0.4613, 0.4296, 0.486, 0.4421, 0.3913, 0.5582, 0.4295, 0.495, 0.4613, 0.4807, 0.3766, 0.5197, 0.3585, 0.5565, 0.3355, 0.6197, 0.3944, 0.5582, 0.4295, 0.5197, 0.3585, 0.6767, 0.3535, 0.6197, 0.3944, 0.5565, 0.3355, 0.5908, 0.3106, 0.6205, 0.2864, 0.7294, 0.3074, 0.6767, 0.3535, 0.5908, 0.3106, 0.7752, 0.2558, 0.7294, 0.3074, 0.6205, 0.2864, 0.6432, 0.2642, 0.6572, 0.246, 0.8095, 0.2005, 0.7752, 0.2558, 0.6432, 0.2642, 0.8161, 0.1514, 0.8095, 0.2005, 0.6572, 0.246, 0.6607, 0.2347, 0.6484, 0.2317, 0.7714, 0.1297, 0.8161, 0.1514, 0.6607, 0.2347, 0.7061, 0.1275, 0.7714, 0.1297, 0.6484, 0.2317, 0.6248, 0.2329, 0.5935, 0.2388, 0.6376, 0.1366, 0.7061, 0.1275, 0.6248, 0.2329, 0.5701, 0.1545, 0.6376, 0.1366, 0.5935, 0.2388, 0.5573, 0.2494, 0.5187, 0.264, 0.5046, 0.1791, 0.5701, 0.1545, 0.5573, 0.2494, 0.4415, 0.2107, 0.5046, 0.1791, 0.5187, 0.264, 0.4796, 0.2819, 0.443, 0.3044, 0.3801, 0.2455, 0.4415, 0.2107, 0.4796, 0.2819, 0.3233, 0.2863, 0.3801, 0.2455, 0.443, 0.3044, 0.4094, 0.3283, 0.3803, 0.3525, 0.2709, 0.3325, 0.3233, 0.2863, 0.4094, 0.3283, 0.2252, 0.3844, 0.2709, 0.3325, 0.3803, 0.3525, 0.3578, 0.3753, 0.3435, 0.3943, 0.1908, 0.4399, 0.2252, 0.3844, 0.3578, 0.3753, 0.184, 0.4891, 0.1908, 0.4399, 0.3435, 0.3943, 0.3392, 0.4062, 0.3511, 0.4094, 0.2285, 0.5108, 0.184, 0.4891, 0.3392, 0.4062, 0.2937, 0.5131, 0.2285, 0.5108, 0.3511, 0.4094, 0.3747, 0.4081, 0.406, 0.4021, 0.3621, 0.5039, 0.2937, 0.5131, 0.3747, 0.4081, 0.4296, 0.486, 0.3621, 0.5039, 0.406, 0.4021, 0.4421, 0.3913, 0.4092, 0.3693, 0.3874, 0.3828, 0.3578, 0.3753, 0.3803, 0.3525, 0.5628, 0.2848, 0.5308, 0.2997, 0.5187, 0.264, 0.5573, 0.2494, 0.6405, 0.1005, 0.7219, 0.08738, 0.7061, 0.1275, 0.6376, 0.1366, 0.7219, 0.08738, 0.8122, 0.0848, 0.7714, 0.1297, 0.7061, 0.1275, 0.3717, 0.3914, 0.3636, 0.3935, 0.3392, 0.4062, 0.3435, 0.3943, 0.498, 0.3162, 0.466, 0.3343, 0.443, 0.3044, 0.4796, 0.2819, 0.4938, 0.1477, 0.5651, 0.1211, 0.5701, 0.1545, 0.5046, 0.1791, 0.5651, 0.1211, 0.6405, 0.1005, 0.6376, 0.1366, 0.5701, 0.1545, 0.3687, 0.3883, 0.3845, 0.3798, 0.3747, 0.4081, 0.3511, 0.4094, 0.4359, 0.3525, 0.4092, 0.3693, 0.3803, 0.3525, 0.4094, 0.3283, 0.3601, 0.2191, 0.4254, 0.1805, 0.4415, 0.2107, 0.3801, 0.2455, 0.4254, 0.1805, 0.4938, 0.1477, 0.5046, 0.1791, 0.4415, 0.2107, 0.4078, 0.369, 0.4365, 0.3561, 0.4421, 0.3913, 0.406, 0.4021, 0.3874, 0.3828, 0.3717, 0.3914, 0.3435, 0.3943, 0.3578, 0.3753, 0.2393, 0.3148, 0.2983, 0.2636, 0.3233, 0.2863, 0.2709, 0.3325, 0.2983, 0.2636, 0.3601, 0.2191, 0.3801, 0.2455, 0.3233, 0.2863, 0.4683, 0.3412, 0.5007, 0.3247, 0.5197, 0.3585, 0.4807, 0.3766, 0.3636, 0.3935, 0.3687, 0.3883, 0.3511, 0.4094, 0.3392, 0.4062, 0.1308, 0.4488, 0.1831, 0.3752, 0.2252, 0.3844, 0.1908, 0.4399, 0.1831, 0.3752, 0.2393, 0.3148, 0.2709, 0.3325, 0.2252, 0.3844, 0.3845, 0.3798, 0.4078, 0.369, 0.406, 0.4021, 0.3747, 0.4081, 0.1878, 0.5557, 0.09793, 0.535, 0.184, 0.4891, 0.2285, 0.5108, 0.09793, 0.535, 0.1308, 0.4488, 0.1908, 0.4399, 0.184, 0.4891, 0.4365, 0.3561, 0.4683, 0.3412, 0.4807, 0.3766, 0.4421, 0.3913])
me_cylinder.materials.append(mat_color)
me_cylinder.materials.append(mat_marker)
me_cylinder.use_remesh_preserve_volume = False
me_cylinder.use_remesh_preserve_attributes = False
me_cylinder.use_mirror_vertex_groups = False
me_cylinder.update()

# ---- objects
ob_cylinder = bpy.data.objects.new('Cylinder', me_cylinder)
ob_lamp = bpy.data.objects.new('Lamp', light_lamp)
ob_camera = bpy.data.objects.new('Camera', cam_camera)

# ---- transforms, parenting, visibility, modifiers, constraints
ob_cylinder.location = (0.0, 0.0, 0.0)
ob_cylinder.rotation_euler = (1.571, 0.0, 1.571)
ob_cylinder.lineart.crease_threshold = 0.0
_m = ob_cylinder.modifiers.new('Auto Smooth', 'NODES')
_m.node_group = ng_auto_smooth
_gi = [s.identifier for s in ng_auto_smooth.interface.items_tree if s.item_type == 'SOCKET' and s.in_out == 'INPUT']
_m[_gi[1]] = 0.7854  # Angle
ob_lamp.location = (4.076, 1.005, 5.904)
ob_lamp.rotation_euler = (0.6503, 0.05522, 1.866)
ob_lamp.lock_rotations_4d = False
ob_lamp.empty_display_type = 'ARROWS'
ob_lamp.color = (0.0, 0.0, 0.0, 0.0)
ob_lamp.lineart.crease_threshold = 0.0
ob_camera.location = (7.481, -6.508, 5.344)
ob_camera.rotation_euler = (1.109, 0.0, 0.8149)
ob_camera.lock_rotations_4d = False
ob_camera.empty_display_type = 'ARROWS'
ob_camera.color = (0.0, 0.0, 0.0, 0.0)
ob_camera.display_type = 'WIRE'
ob_camera.lineart.crease_threshold = 0.0

# ---- collection membership
col_collection_1.objects.link(ob_cylinder)
col_collection_1.objects.link(ob_lamp)
col_collection_1.objects.link(ob_camera)

# ---- scene / render settings (as saved in the file)
scene.camera = ob_camera
scene.frame_start = 1; scene.frame_end = 250; scene.frame_set(1)
scene.render.engine = 'BLENDER_EEVEE_NEXT'
scene.render.resolution_percentage = 50
scene.render.dither_intensity = 0.0
scene.cycles.use_denoising = False
scene.cycles.samples = 128
scene.cycles.sampling_pattern = 'TABULATED_SOBOL'
scene.cycles.light_sampling_threshold = 0.0
scene.cycles.use_adaptive_sampling = False
scene.cycles.use_light_tree = False
scene.cycles.blur_glossy = 0.0
scene.cycles.sample_clamp_indirect = 0.0
scene.view_settings.view_transform = 'Standard'
bpy.context.view_layer.update()
